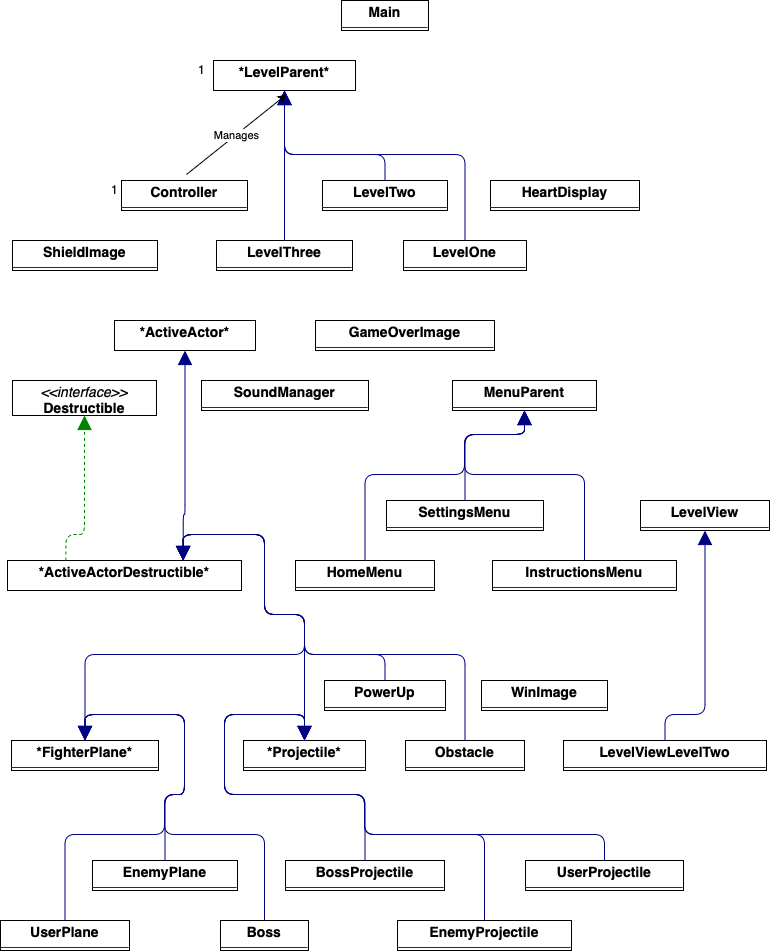

The diagram above was exported from draw.io. Its source (the exported page's mxGraphModel, read from the mxfile embedded in the PNG):
<mxGraphModel dx="996" dy="984" grid="1" gridSize="10" guides="1" tooltips="1" connect="1" arrows="1" fold="1" page="0" pageScale="1" pageWidth="827" pageHeight="1169" background="none" math="0" shadow="0">
  <root>
    <mxCell id="0" />
    <mxCell id="1" parent="0" />
    <mxCell id="node9" value="&lt;p style=&quot;margin:0px;margin-top:4px;text-align:center;&quot;&gt;&lt;b&gt;*ActiveActor*&lt;/b&gt;&lt;/p&gt;&lt;br&gt;&lt;hr size=&quot;1&quot;&gt;" style="verticalAlign=top;align=left;overflow=fill;fontSize=14;fontFamily=Helvetica;html=1;rounded=0;shadow=0;comic=0;labelBackgroundColor=none;strokeWidth=1;" parent="1" vertex="1">
      <mxGeometry x="-2" y="306" width="141" height="30" as="geometry" />
    </mxCell>
    <mxCell id="node18" value="&lt;p style=&quot;margin:0px;margin-top:4px;text-align:center;&quot;&gt;&lt;b&gt;*ActiveActorDestructible*&lt;/b&gt;&lt;/p&gt;&lt;p style=&quot;margin:0px;margin-top:4px;text-align:center;&quot;&gt;&lt;b&gt;&lt;br&gt;&lt;/b&gt;&lt;/p&gt;&lt;hr size=&quot;1&quot;&gt;" style="verticalAlign=top;align=left;overflow=fill;fontSize=14;fontFamily=Helvetica;html=1;rounded=0;shadow=0;comic=0;labelBackgroundColor=none;strokeWidth=1;" parent="1" vertex="1">
      <mxGeometry x="-109" y="546" width="234" height="30" as="geometry" />
    </mxCell>
    <mxCell id="node19" value="&lt;p style=&quot;margin:0px;margin-top:4px;text-align:center;&quot;&gt;&lt;b&gt;Boss&lt;/b&gt;&lt;/p&gt;&lt;hr size=&quot;1&quot;/&gt;" style="verticalAlign=top;align=left;overflow=fill;fontSize=14;fontFamily=Helvetica;html=1;rounded=0;shadow=0;comic=0;labelBackgroundColor=none;strokeWidth=1;" parent="1" vertex="1">
      <mxGeometry x="104" y="906" width="88" height="30" as="geometry" />
    </mxCell>
    <mxCell id="node3" value="&lt;p style=&quot;margin:0px;margin-top:4px;text-align:center;&quot;&gt;&lt;b&gt;BossProjectile&lt;/b&gt;&lt;/p&gt;&lt;hr size=&quot;1&quot;/&gt;" style="verticalAlign=top;align=left;overflow=fill;fontSize=14;fontFamily=Helvetica;html=1;rounded=0;shadow=0;comic=0;labelBackgroundColor=none;strokeWidth=1;" parent="1" vertex="1">
      <mxGeometry x="169" y="846" width="159" height="30" as="geometry" />
    </mxCell>
    <mxCell id="node15" value="&lt;p style=&quot;margin:0px;margin-top:4px;text-align:center;&quot;&gt;&lt;b&gt;Controller&lt;/b&gt;&lt;/p&gt;&lt;hr size=&quot;1&quot;/&gt;" style="verticalAlign=top;align=left;overflow=fill;fontSize=14;fontFamily=Helvetica;html=1;rounded=0;shadow=0;comic=0;labelBackgroundColor=none;strokeWidth=1;" parent="1" vertex="1">
      <mxGeometry x="5" y="166" width="126" height="30" as="geometry" />
    </mxCell>
    <mxCell id="node14" value="&lt;p style=&quot;margin:0px;margin-top:4px;text-align:center;&quot;&gt;&lt;i&gt;&amp;lt;&amp;lt;interface&amp;gt;&amp;gt;&lt;/i&gt;&lt;br/&gt;&lt;b&gt;Destructible&lt;/b&gt;&lt;/p&gt;&lt;hr size=&quot;1&quot;/&gt;" style="verticalAlign=top;align=left;overflow=fill;fontSize=14;fontFamily=Helvetica;html=1;rounded=0;shadow=0;comic=0;labelBackgroundColor=none;strokeWidth=1;" parent="1" vertex="1">
      <mxGeometry x="-104" y="366" width="144" height="35" as="geometry" />
    </mxCell>
    <mxCell id="node2" value="&lt;p style=&quot;margin:0px;margin-top:4px;text-align:center;&quot;&gt;&lt;b&gt;EnemyPlane&lt;/b&gt;&lt;/p&gt;&lt;hr size=&quot;1&quot;/&gt;" style="verticalAlign=top;align=left;overflow=fill;fontSize=14;fontFamily=Helvetica;html=1;rounded=0;shadow=0;comic=0;labelBackgroundColor=none;strokeWidth=1;" parent="1" vertex="1">
      <mxGeometry x="-24" y="846" width="145" height="30" as="geometry" />
    </mxCell>
    <mxCell id="node4" value="&lt;p style=&quot;margin:0px;margin-top:4px;text-align:center;&quot;&gt;&lt;b&gt;EnemyProjectile&lt;/b&gt;&lt;/p&gt;&lt;hr size=&quot;1&quot;/&gt;" style="verticalAlign=top;align=left;overflow=fill;fontSize=14;fontFamily=Helvetica;html=1;rounded=0;shadow=0;comic=0;labelBackgroundColor=none;strokeWidth=1;" parent="1" vertex="1">
      <mxGeometry x="281" y="906" width="174" height="30" as="geometry" />
    </mxCell>
    <mxCell id="node24" value="&lt;p style=&quot;margin:0px;margin-top:4px;text-align:center;&quot;&gt;&lt;b&gt;*FighterPlane*&lt;/b&gt;&lt;/p&gt;&lt;hr size=&quot;1&quot;&gt;" style="verticalAlign=top;align=left;overflow=fill;fontSize=14;fontFamily=Helvetica;html=1;rounded=0;shadow=0;comic=0;labelBackgroundColor=none;strokeWidth=1;" parent="1" vertex="1">
      <mxGeometry x="-105" y="726" width="147" height="30" as="geometry" />
    </mxCell>
    <mxCell id="node26" value="&lt;p style=&quot;margin:0px;margin-top:4px;text-align:center;&quot;&gt;&lt;b&gt;GameOverImage&lt;/b&gt;&lt;/p&gt;&lt;hr size=&quot;1&quot;/&gt;" style="verticalAlign=top;align=left;overflow=fill;fontSize=14;fontFamily=Helvetica;html=1;rounded=0;shadow=0;comic=0;labelBackgroundColor=none;strokeWidth=1;" parent="1" vertex="1">
      <mxGeometry x="199" y="306" width="179" height="30" as="geometry" />
    </mxCell>
    <mxCell id="node1" value="&lt;p style=&quot;margin:0px;margin-top:4px;text-align:center;&quot;&gt;&lt;b&gt;HeartDisplay&lt;/b&gt;&lt;/p&gt;&lt;hr size=&quot;1&quot;/&gt;" style="verticalAlign=top;align=left;overflow=fill;fontSize=14;fontFamily=Helvetica;html=1;rounded=0;shadow=0;comic=0;labelBackgroundColor=none;strokeWidth=1;" parent="1" vertex="1">
      <mxGeometry x="374" y="166" width="149" height="30" as="geometry" />
    </mxCell>
    <mxCell id="node6" value="&lt;p style=&quot;margin:0px;margin-top:4px;text-align:center;&quot;&gt;&lt;b&gt;HomeMenu&lt;/b&gt;&lt;/p&gt;&lt;hr size=&quot;1&quot;/&gt;" style="verticalAlign=top;align=left;overflow=fill;fontSize=14;fontFamily=Helvetica;html=1;rounded=0;shadow=0;comic=0;labelBackgroundColor=none;strokeWidth=1;" parent="1" vertex="1">
      <mxGeometry x="179" y="546" width="139" height="30" as="geometry" />
    </mxCell>
    <mxCell id="node16" value="&lt;p style=&quot;margin:0px;margin-top:4px;text-align:center;&quot;&gt;&lt;b&gt;InstructionsMenu&lt;/b&gt;&lt;/p&gt;&lt;hr size=&quot;1&quot;/&gt;" style="verticalAlign=top;align=left;overflow=fill;fontSize=14;fontFamily=Helvetica;html=1;rounded=0;shadow=0;comic=0;labelBackgroundColor=none;strokeWidth=1;" parent="1" vertex="1">
      <mxGeometry x="376" y="546" width="184" height="30" as="geometry" />
    </mxCell>
    <mxCell id="node28" value="&lt;p style=&quot;margin:0px;margin-top:4px;text-align:center;&quot;&gt;&lt;b&gt;LevelOne&lt;/b&gt;&lt;/p&gt;&lt;hr size=&quot;1&quot;/&gt;" style="verticalAlign=top;align=left;overflow=fill;fontSize=14;fontFamily=Helvetica;html=1;rounded=0;shadow=0;comic=0;labelBackgroundColor=none;strokeWidth=1;" parent="1" vertex="1">
      <mxGeometry x="287" y="226" width="123" height="30" as="geometry" />
    </mxCell>
    <mxCell id="node25" value="&lt;p style=&quot;margin:0px;margin-top:4px;text-align:center;&quot;&gt;&lt;b&gt;*LevelParent*&lt;/b&gt;&lt;/p&gt;&lt;p style=&quot;margin:0px;margin-top:4px;text-align:center;&quot;&gt;&lt;b&gt;&lt;br&gt;&lt;/b&gt;&lt;/p&gt;&lt;hr size=&quot;1&quot;&gt;" style="verticalAlign=top;align=left;overflow=fill;fontSize=14;fontFamily=Helvetica;html=1;rounded=0;shadow=0;comic=0;labelBackgroundColor=none;strokeWidth=1;" parent="1" vertex="1">
      <mxGeometry x="97" y="46" width="142" height="30" as="geometry" />
    </mxCell>
    <mxCell id="node12" value="&lt;p style=&quot;margin:0px;margin-top:4px;text-align:center;&quot;&gt;&lt;b&gt;LevelThree&lt;/b&gt;&lt;/p&gt;&lt;hr size=&quot;1&quot;/&gt;" style="verticalAlign=top;align=left;overflow=fill;fontSize=14;fontFamily=Helvetica;html=1;rounded=0;shadow=0;comic=0;labelBackgroundColor=none;strokeWidth=1;" parent="1" vertex="1">
      <mxGeometry x="100" y="226" width="136" height="30" as="geometry" />
    </mxCell>
    <mxCell id="node21" value="&lt;p style=&quot;margin:0px;margin-top:4px;text-align:center;&quot;&gt;&lt;b&gt;LevelTwo&lt;/b&gt;&lt;/p&gt;&lt;hr size=&quot;1&quot;/&gt;" style="verticalAlign=top;align=left;overflow=fill;fontSize=14;fontFamily=Helvetica;html=1;rounded=0;shadow=0;comic=0;labelBackgroundColor=none;strokeWidth=1;" parent="1" vertex="1">
      <mxGeometry x="206" y="166" width="125" height="30" as="geometry" />
    </mxCell>
    <mxCell id="node0" value="&lt;p style=&quot;margin:0px;margin-top:4px;text-align:center;&quot;&gt;&lt;b&gt;LevelView&lt;/b&gt;&lt;/p&gt;&lt;hr size=&quot;1&quot;/&gt;" style="verticalAlign=top;align=left;overflow=fill;fontSize=14;fontFamily=Helvetica;html=1;rounded=0;shadow=0;comic=0;labelBackgroundColor=none;strokeWidth=1;" parent="1" vertex="1">
      <mxGeometry x="524" y="486" width="129" height="30" as="geometry" />
    </mxCell>
    <mxCell id="node13" value="&lt;p style=&quot;margin:0px;margin-top:4px;text-align:center;&quot;&gt;&lt;b&gt;LevelViewLevelTwo&lt;/b&gt;&lt;/p&gt;&lt;hr size=&quot;1&quot;/&gt;" style="verticalAlign=top;align=left;overflow=fill;fontSize=14;fontFamily=Helvetica;html=1;rounded=0;shadow=0;comic=0;labelBackgroundColor=none;strokeWidth=1;" parent="1" vertex="1">
      <mxGeometry x="447" y="726" width="203" height="30" as="geometry" />
    </mxCell>
    <mxCell id="node5" value="&lt;p style=&quot;margin:0px;margin-top:4px;text-align:center;&quot;&gt;&lt;b&gt;Main&lt;/b&gt;&lt;/p&gt;&lt;hr size=&quot;1&quot;/&gt;" style="verticalAlign=top;align=left;overflow=fill;fontSize=14;fontFamily=Helvetica;html=1;rounded=0;shadow=0;comic=0;labelBackgroundColor=none;strokeWidth=1;" parent="1" vertex="1">
      <mxGeometry x="225" y="-14" width="87" height="30" as="geometry" />
    </mxCell>
    <mxCell id="node20" value="&lt;p style=&quot;margin:0px;margin-top:4px;text-align:center;&quot;&gt;&lt;b&gt;MenuParent&lt;/b&gt;&lt;/p&gt;&lt;hr size=&quot;1&quot;/&gt;" style="verticalAlign=top;align=left;overflow=fill;fontSize=14;fontFamily=Helvetica;html=1;rounded=0;shadow=0;comic=0;labelBackgroundColor=none;strokeWidth=1;" parent="1" vertex="1">
      <mxGeometry x="336" y="366" width="144" height="30" as="geometry" />
    </mxCell>
    <mxCell id="node23" value="&lt;p style=&quot;margin:0px;margin-top:4px;text-align:center;&quot;&gt;&lt;b&gt;Obstacle&lt;/b&gt;&lt;/p&gt;&lt;hr size=&quot;1&quot;/&gt;" style="verticalAlign=top;align=left;overflow=fill;fontSize=14;fontFamily=Helvetica;html=1;rounded=0;shadow=0;comic=0;labelBackgroundColor=none;strokeWidth=1;" parent="1" vertex="1">
      <mxGeometry x="289" y="726" width="119" height="30" as="geometry" />
    </mxCell>
    <mxCell id="node11" value="&lt;p style=&quot;margin:0px;margin-top:4px;text-align:center;&quot;&gt;&lt;b&gt;PowerUp&lt;/b&gt;&lt;/p&gt;&lt;hr size=&quot;1&quot;/&gt;" style="verticalAlign=top;align=left;overflow=fill;fontSize=14;fontFamily=Helvetica;html=1;rounded=0;shadow=0;comic=0;labelBackgroundColor=none;strokeWidth=1;" parent="1" vertex="1">
      <mxGeometry x="208" y="666" width="121" height="30" as="geometry" />
    </mxCell>
    <mxCell id="node8" value="&lt;p style=&quot;margin:0px;margin-top:4px;text-align:center;&quot;&gt;&lt;b&gt;*Projectile*&lt;/b&gt;&lt;/p&gt;&lt;hr size=&quot;1&quot;&gt;" style="verticalAlign=top;align=left;overflow=fill;fontSize=14;fontFamily=Helvetica;html=1;rounded=0;shadow=0;comic=0;labelBackgroundColor=none;strokeWidth=1;" parent="1" vertex="1">
      <mxGeometry x="127" y="726" width="122" height="30" as="geometry" />
    </mxCell>
    <mxCell id="node7" value="&lt;p style=&quot;margin:0px;margin-top:4px;text-align:center;&quot;&gt;&lt;b&gt;SettingsMenu&lt;/b&gt;&lt;/p&gt;&lt;hr size=&quot;1&quot;/&gt;" style="verticalAlign=top;align=left;overflow=fill;fontSize=14;fontFamily=Helvetica;html=1;rounded=0;shadow=0;comic=0;labelBackgroundColor=none;strokeWidth=1;" parent="1" vertex="1">
      <mxGeometry x="270" y="486" width="157" height="30" as="geometry" />
    </mxCell>
    <mxCell id="node17" value="&lt;p style=&quot;margin:0px;margin-top:4px;text-align:center;&quot;&gt;&lt;b&gt;ShieldImage&lt;/b&gt;&lt;/p&gt;&lt;hr size=&quot;1&quot;/&gt;" style="verticalAlign=top;align=left;overflow=fill;fontSize=14;fontFamily=Helvetica;html=1;rounded=0;shadow=0;comic=0;labelBackgroundColor=none;strokeWidth=1;" parent="1" vertex="1">
      <mxGeometry x="-104" y="226" width="145" height="30" as="geometry" />
    </mxCell>
    <mxCell id="node29" value="&lt;p style=&quot;margin:0px;margin-top:4px;text-align:center;&quot;&gt;&lt;b&gt;SoundManager&lt;/b&gt;&lt;/p&gt;&lt;hr size=&quot;1&quot;/&gt;" style="verticalAlign=top;align=left;overflow=fill;fontSize=14;fontFamily=Helvetica;html=1;rounded=0;shadow=0;comic=0;labelBackgroundColor=none;strokeWidth=1;" parent="1" vertex="1">
      <mxGeometry x="85" y="366" width="167" height="30" as="geometry" />
    </mxCell>
    <mxCell id="node27" value="&lt;p style=&quot;margin:0px;margin-top:4px;text-align:center;&quot;&gt;&lt;b&gt;UserPlane&lt;/b&gt;&lt;/p&gt;&lt;hr size=&quot;1&quot;/&gt;" style="verticalAlign=top;align=left;overflow=fill;fontSize=14;fontFamily=Helvetica;html=1;rounded=0;shadow=0;comic=0;labelBackgroundColor=none;strokeWidth=1;" parent="1" vertex="1">
      <mxGeometry x="-116" y="906" width="129" height="30" as="geometry" />
    </mxCell>
    <mxCell id="node22" value="&lt;p style=&quot;margin:0px;margin-top:4px;text-align:center;&quot;&gt;&lt;b&gt;UserProjectile&lt;/b&gt;&lt;/p&gt;&lt;hr size=&quot;1&quot;/&gt;" style="verticalAlign=top;align=left;overflow=fill;fontSize=14;fontFamily=Helvetica;html=1;rounded=0;shadow=0;comic=0;labelBackgroundColor=none;strokeWidth=1;" parent="1" vertex="1">
      <mxGeometry x="409" y="846" width="158" height="30" as="geometry" />
    </mxCell>
    <mxCell id="node10" value="&lt;p style=&quot;margin:0px;margin-top:4px;text-align:center;&quot;&gt;&lt;b&gt;WinImage&lt;/b&gt;&lt;/p&gt;&lt;hr size=&quot;1&quot;/&gt;" style="verticalAlign=top;align=left;overflow=fill;fontSize=14;fontFamily=Helvetica;html=1;rounded=0;shadow=0;comic=0;labelBackgroundColor=none;strokeWidth=1;" parent="1" vertex="1">
      <mxGeometry x="365" y="666" width="126" height="30" as="geometry" />
    </mxCell>
    <mxCell id="edge5" value="" style="html=1;rounded=1;edgeStyle=orthogonalEdgeStyle;dashed=0;startArrow=none;endArrow=block;endSize=12;strokeColor=#000082;exitX=0.750;exitY=0.002;exitDx=0;exitDy=0;entryX=0.500;entryY=1.001;entryDx=0;entryDy=0;" parent="1" source="node18" target="node9" edge="1">
      <mxGeometry width="50" height="50" relative="1" as="geometry">
        <Array as="points">
          <mxPoint x="67" y="500" />
          <mxPoint x="68" y="500" />
        </Array>
      </mxGeometry>
    </mxCell>
    <mxCell id="edge18" value="" style="html=1;rounded=1;edgeStyle=orthogonalEdgeStyle;dashed=1;startArrow=none;endArrow=block;endSize=12;strokeColor=#008200;exitX=0.250;exitY=0.001;exitDx=0;exitDy=0;entryX=0.500;entryY=1.001;entryDx=0;entryDy=0;" parent="1" source="node18" target="node14" edge="1">
      <mxGeometry width="50" height="50" relative="1" as="geometry">
        <Array as="points">
          <mxPoint x="-50" y="520" />
          <mxPoint x="-32" y="520" />
        </Array>
      </mxGeometry>
    </mxCell>
    <mxCell id="edge17" value="" style="html=1;rounded=1;edgeStyle=orthogonalEdgeStyle;dashed=0;startArrow=none;endArrow=block;endSize=12;strokeColor=#000082;exitX=0.500;exitY=0.001;exitDx=0;exitDy=0;entryX=0.500;entryY=0.001;entryDx=0;entryDy=0;" parent="1" source="node19" target="node24" edge="1">
      <mxGeometry width="50" height="50" relative="1" as="geometry">
        <Array as="points">
          <mxPoint x="148" y="820" />
          <mxPoint x="48" y="820" />
          <mxPoint x="48" y="780" />
          <mxPoint x="68" y="780" />
          <mxPoint x="68" y="700" />
          <mxPoint x="-32" y="700" />
        </Array>
      </mxGeometry>
    </mxCell>
    <mxCell id="edge6" value="" style="html=1;rounded=1;edgeStyle=orthogonalEdgeStyle;dashed=0;startArrow=none;endArrow=block;endSize=12;strokeColor=#000082;exitX=0.500;exitY=0.001;exitDx=0;exitDy=0;entryX=0.500;entryY=0.001;entryDx=0;entryDy=0;" parent="1" source="node3" target="node8" edge="1">
      <mxGeometry width="50" height="50" relative="1" as="geometry">
        <Array as="points">
          <mxPoint x="248" y="780" />
          <mxPoint x="108" y="780" />
          <mxPoint x="108" y="700" />
          <mxPoint x="188" y="700" />
        </Array>
      </mxGeometry>
    </mxCell>
    <mxCell id="edge8" value="" style="html=1;rounded=1;edgeStyle=orthogonalEdgeStyle;dashed=0;startArrow=none;endArrow=block;endSize=12;strokeColor=#000082;exitX=0.500;exitY=0.001;exitDx=0;exitDy=0;entryX=0.500;entryY=0.001;entryDx=0;entryDy=0;" parent="1" source="node2" target="node24" edge="1">
      <mxGeometry width="50" height="50" relative="1" as="geometry">
        <Array as="points">
          <mxPoint x="48" y="780" />
          <mxPoint x="68" y="780" />
          <mxPoint x="68" y="700" />
          <mxPoint x="-32" y="700" />
        </Array>
      </mxGeometry>
    </mxCell>
    <mxCell id="edge3" value="" style="html=1;rounded=1;edgeStyle=orthogonalEdgeStyle;dashed=0;startArrow=none;endArrow=block;endSize=12;strokeColor=#000082;exitX=0.500;exitY=0.001;exitDx=0;exitDy=0;entryX=0.500;entryY=0.001;entryDx=0;entryDy=0;" parent="1" source="node4" target="node8" edge="1">
      <mxGeometry width="50" height="50" relative="1" as="geometry">
        <Array as="points">
          <mxPoint x="368" y="820" />
          <mxPoint x="248" y="820" />
          <mxPoint x="248" y="780" />
          <mxPoint x="108" y="780" />
          <mxPoint x="108" y="700" />
          <mxPoint x="188" y="700" />
        </Array>
      </mxGeometry>
    </mxCell>
    <mxCell id="edge11" value="" style="html=1;rounded=1;edgeStyle=orthogonalEdgeStyle;dashed=0;startArrow=none;endArrow=block;endSize=12;strokeColor=#000082;exitX=0.500;exitY=0.001;exitDx=0;exitDy=0;entryX=0.750;entryY=0.001;entryDx=0;entryDy=0;" parent="1" source="node24" target="node18" edge="1">
      <mxGeometry width="50" height="50" relative="1" as="geometry">
        <Array as="points">
          <mxPoint x="-32" y="640" />
          <mxPoint x="188" y="640" />
          <mxPoint x="188" y="600" />
          <mxPoint x="148" y="600" />
          <mxPoint x="148" y="520" />
          <mxPoint x="67" y="520" />
        </Array>
      </mxGeometry>
    </mxCell>
    <mxCell id="edge7" value="" style="html=1;rounded=1;edgeStyle=orthogonalEdgeStyle;dashed=0;startArrow=none;endArrow=block;endSize=12;strokeColor=#000082;exitX=0.500;exitY=0.001;exitDx=0;exitDy=0;entryX=0.500;entryY=1.001;entryDx=0;entryDy=0;" parent="1" source="node6" target="node20" edge="1">
      <mxGeometry width="50" height="50" relative="1" as="geometry">
        <Array as="points">
          <mxPoint x="248" y="460" />
          <mxPoint x="348" y="460" />
          <mxPoint x="348" y="420" />
          <mxPoint x="408" y="420" />
        </Array>
      </mxGeometry>
    </mxCell>
    <mxCell id="edge2" value="" style="html=1;rounded=1;edgeStyle=orthogonalEdgeStyle;dashed=0;startArrow=none;endArrow=block;endSize=12;strokeColor=#000082;exitX=0.500;exitY=0.001;exitDx=0;exitDy=0;entryX=0.500;entryY=1.001;entryDx=0;entryDy=0;" parent="1" source="node16" target="node20" edge="1">
      <mxGeometry width="50" height="50" relative="1" as="geometry">
        <Array as="points">
          <mxPoint x="468" y="460" />
          <mxPoint x="348" y="460" />
          <mxPoint x="348" y="420" />
          <mxPoint x="408" y="420" />
        </Array>
      </mxGeometry>
    </mxCell>
    <mxCell id="edge0" value="" style="html=1;rounded=1;edgeStyle=orthogonalEdgeStyle;dashed=0;startArrow=none;endArrow=block;endSize=12;strokeColor=#000082;exitX=0.500;exitY=0.001;exitDx=0;exitDy=0;entryX=0.500;entryY=1.001;entryDx=0;entryDy=0;" parent="1" source="node28" target="node25" edge="1">
      <mxGeometry width="50" height="50" relative="1" as="geometry">
        <Array as="points">
          <mxPoint x="348" y="140" />
          <mxPoint x="168" y="140" />
        </Array>
      </mxGeometry>
    </mxCell>
    <mxCell id="edge1" value="" style="html=1;rounded=1;edgeStyle=orthogonalEdgeStyle;dashed=0;startArrow=none;endArrow=block;endSize=12;strokeColor=#000082;exitX=0.500;exitY=0.001;exitDx=0;exitDy=0;entryX=0.500;entryY=1.001;entryDx=0;entryDy=0;" parent="1" source="node12" target="node25" edge="1">
      <mxGeometry width="50" height="50" relative="1" as="geometry">
        <Array as="points" />
      </mxGeometry>
    </mxCell>
    <mxCell id="edge14" value="" style="html=1;rounded=1;edgeStyle=orthogonalEdgeStyle;dashed=0;startArrow=none;endArrow=block;endSize=12;strokeColor=#000082;exitX=0.500;exitY=0.001;exitDx=0;exitDy=0;entryX=0.500;entryY=1.001;entryDx=0;entryDy=0;" parent="1" source="node21" target="node25" edge="1">
      <mxGeometry width="50" height="50" relative="1" as="geometry">
        <Array as="points">
          <mxPoint x="268" y="140" />
          <mxPoint x="168" y="140" />
        </Array>
      </mxGeometry>
    </mxCell>
    <mxCell id="edge10" value="" style="html=1;rounded=1;edgeStyle=orthogonalEdgeStyle;dashed=0;startArrow=none;endArrow=block;endSize=12;strokeColor=#000082;exitX=0.500;exitY=0.001;exitDx=0;exitDy=0;entryX=0.500;entryY=1.002;entryDx=0;entryDy=0;" parent="1" source="node13" target="node0" edge="1">
      <mxGeometry width="50" height="50" relative="1" as="geometry">
        <Array as="points">
          <mxPoint x="548" y="700" />
          <mxPoint x="588" y="700" />
        </Array>
      </mxGeometry>
    </mxCell>
    <mxCell id="edge15" value="" style="html=1;rounded=1;edgeStyle=orthogonalEdgeStyle;dashed=0;startArrow=none;endArrow=block;endSize=12;strokeColor=#000082;exitX=0.500;exitY=0.001;exitDx=0;exitDy=0;entryX=0.750;entryY=0.001;entryDx=0;entryDy=0;" parent="1" source="node23" target="node18" edge="1">
      <mxGeometry width="50" height="50" relative="1" as="geometry">
        <Array as="points">
          <mxPoint x="348" y="640" />
          <mxPoint x="188" y="640" />
          <mxPoint x="188" y="600" />
          <mxPoint x="148" y="600" />
          <mxPoint x="148" y="520" />
          <mxPoint x="67" y="520" />
        </Array>
      </mxGeometry>
    </mxCell>
    <mxCell id="edge12" value="" style="html=1;rounded=1;edgeStyle=orthogonalEdgeStyle;dashed=0;startArrow=none;endArrow=block;endSize=12;strokeColor=#000082;exitX=0.500;exitY=0.001;exitDx=0;exitDy=0;entryX=0.750;entryY=0.001;entryDx=0;entryDy=0;" parent="1" source="node11" target="node18" edge="1">
      <mxGeometry width="50" height="50" relative="1" as="geometry">
        <Array as="points">
          <mxPoint x="268" y="640" />
          <mxPoint x="188" y="640" />
          <mxPoint x="188" y="600" />
          <mxPoint x="148" y="600" />
          <mxPoint x="148" y="520" />
          <mxPoint x="67" y="520" />
        </Array>
      </mxGeometry>
    </mxCell>
    <mxCell id="edge4" value="" style="html=1;rounded=1;edgeStyle=orthogonalEdgeStyle;dashed=0;startArrow=none;endArrow=block;endSize=12;strokeColor=#000082;exitX=0.500;exitY=0.001;exitDx=0;exitDy=0;entryX=0.750;entryY=0.001;entryDx=0;entryDy=0;" parent="1" source="node8" target="node18" edge="1">
      <mxGeometry width="50" height="50" relative="1" as="geometry">
        <Array as="points">
          <mxPoint x="188" y="600" />
          <mxPoint x="148" y="600" />
          <mxPoint x="148" y="520" />
          <mxPoint x="67" y="520" />
        </Array>
      </mxGeometry>
    </mxCell>
    <mxCell id="edge9" value="" style="html=1;rounded=1;edgeStyle=orthogonalEdgeStyle;dashed=0;startArrow=none;endArrow=block;endSize=12;strokeColor=#000082;exitX=0.500;exitY=0.001;exitDx=0;exitDy=0;entryX=0.500;entryY=1.001;entryDx=0;entryDy=0;" parent="1" source="node7" target="node20" edge="1">
      <mxGeometry width="50" height="50" relative="1" as="geometry">
        <Array as="points">
          <mxPoint x="348" y="420" />
          <mxPoint x="408" y="420" />
        </Array>
      </mxGeometry>
    </mxCell>
    <mxCell id="edge16" value="" style="html=1;rounded=1;edgeStyle=orthogonalEdgeStyle;dashed=0;startArrow=none;endArrow=block;endSize=12;strokeColor=#000082;exitX=0.500;exitY=0.001;exitDx=0;exitDy=0;entryX=0.500;entryY=0.001;entryDx=0;entryDy=0;" parent="1" source="node27" target="node24" edge="1">
      <mxGeometry width="50" height="50" relative="1" as="geometry">
        <Array as="points">
          <mxPoint x="-52" y="820" />
          <mxPoint x="48" y="820" />
          <mxPoint x="48" y="780" />
          <mxPoint x="68" y="780" />
          <mxPoint x="68" y="700" />
          <mxPoint x="-32" y="700" />
        </Array>
      </mxGeometry>
    </mxCell>
    <mxCell id="edge13" value="" style="html=1;rounded=1;edgeStyle=orthogonalEdgeStyle;dashed=0;startArrow=none;endArrow=block;endSize=12;strokeColor=#000082;exitX=0.500;exitY=0.001;exitDx=0;exitDy=0;entryX=0.500;entryY=0.001;entryDx=0;entryDy=0;" parent="1" source="node22" target="node8" edge="1">
      <mxGeometry width="50" height="50" relative="1" as="geometry">
        <Array as="points">
          <mxPoint x="488" y="820" />
          <mxPoint x="248" y="820" />
          <mxPoint x="248" y="780" />
          <mxPoint x="108" y="780" />
          <mxPoint x="108" y="700" />
          <mxPoint x="188" y="700" />
        </Array>
      </mxGeometry>
    </mxCell>
    <mxCell id="1gi9K0py6PTcx5bn_U1x-3" value="" style="endArrow=classic;html=1;rounded=0;" edge="1" parent="1">
      <mxGeometry relative="1" as="geometry">
        <mxPoint x="70" y="160" as="sourcePoint" />
        <mxPoint x="170" y="80" as="targetPoint" />
      </mxGeometry>
    </mxCell>
    <mxCell id="1gi9K0py6PTcx5bn_U1x-4" value="Manages" style="edgeLabel;resizable=0;html=1;;align=center;verticalAlign=middle;" connectable="0" vertex="1" parent="1gi9K0py6PTcx5bn_U1x-3">
      <mxGeometry relative="1" as="geometry" />
    </mxCell>
    <mxCell id="1gi9K0py6PTcx5bn_U1x-5" value="1" style="text;html=1;align=center;verticalAlign=middle;resizable=0;points=[];autosize=1;strokeColor=none;fillColor=none;" vertex="1" parent="1">
      <mxGeometry x="-17" y="160" width="30" height="30" as="geometry" />
    </mxCell>
    <mxCell id="1gi9K0py6PTcx5bn_U1x-6" value="1" style="text;html=1;align=center;verticalAlign=middle;resizable=0;points=[];autosize=1;strokeColor=none;fillColor=none;" vertex="1" parent="1">
      <mxGeometry x="70" y="40" width="30" height="30" as="geometry" />
    </mxCell>
  </root>
</mxGraphModel>